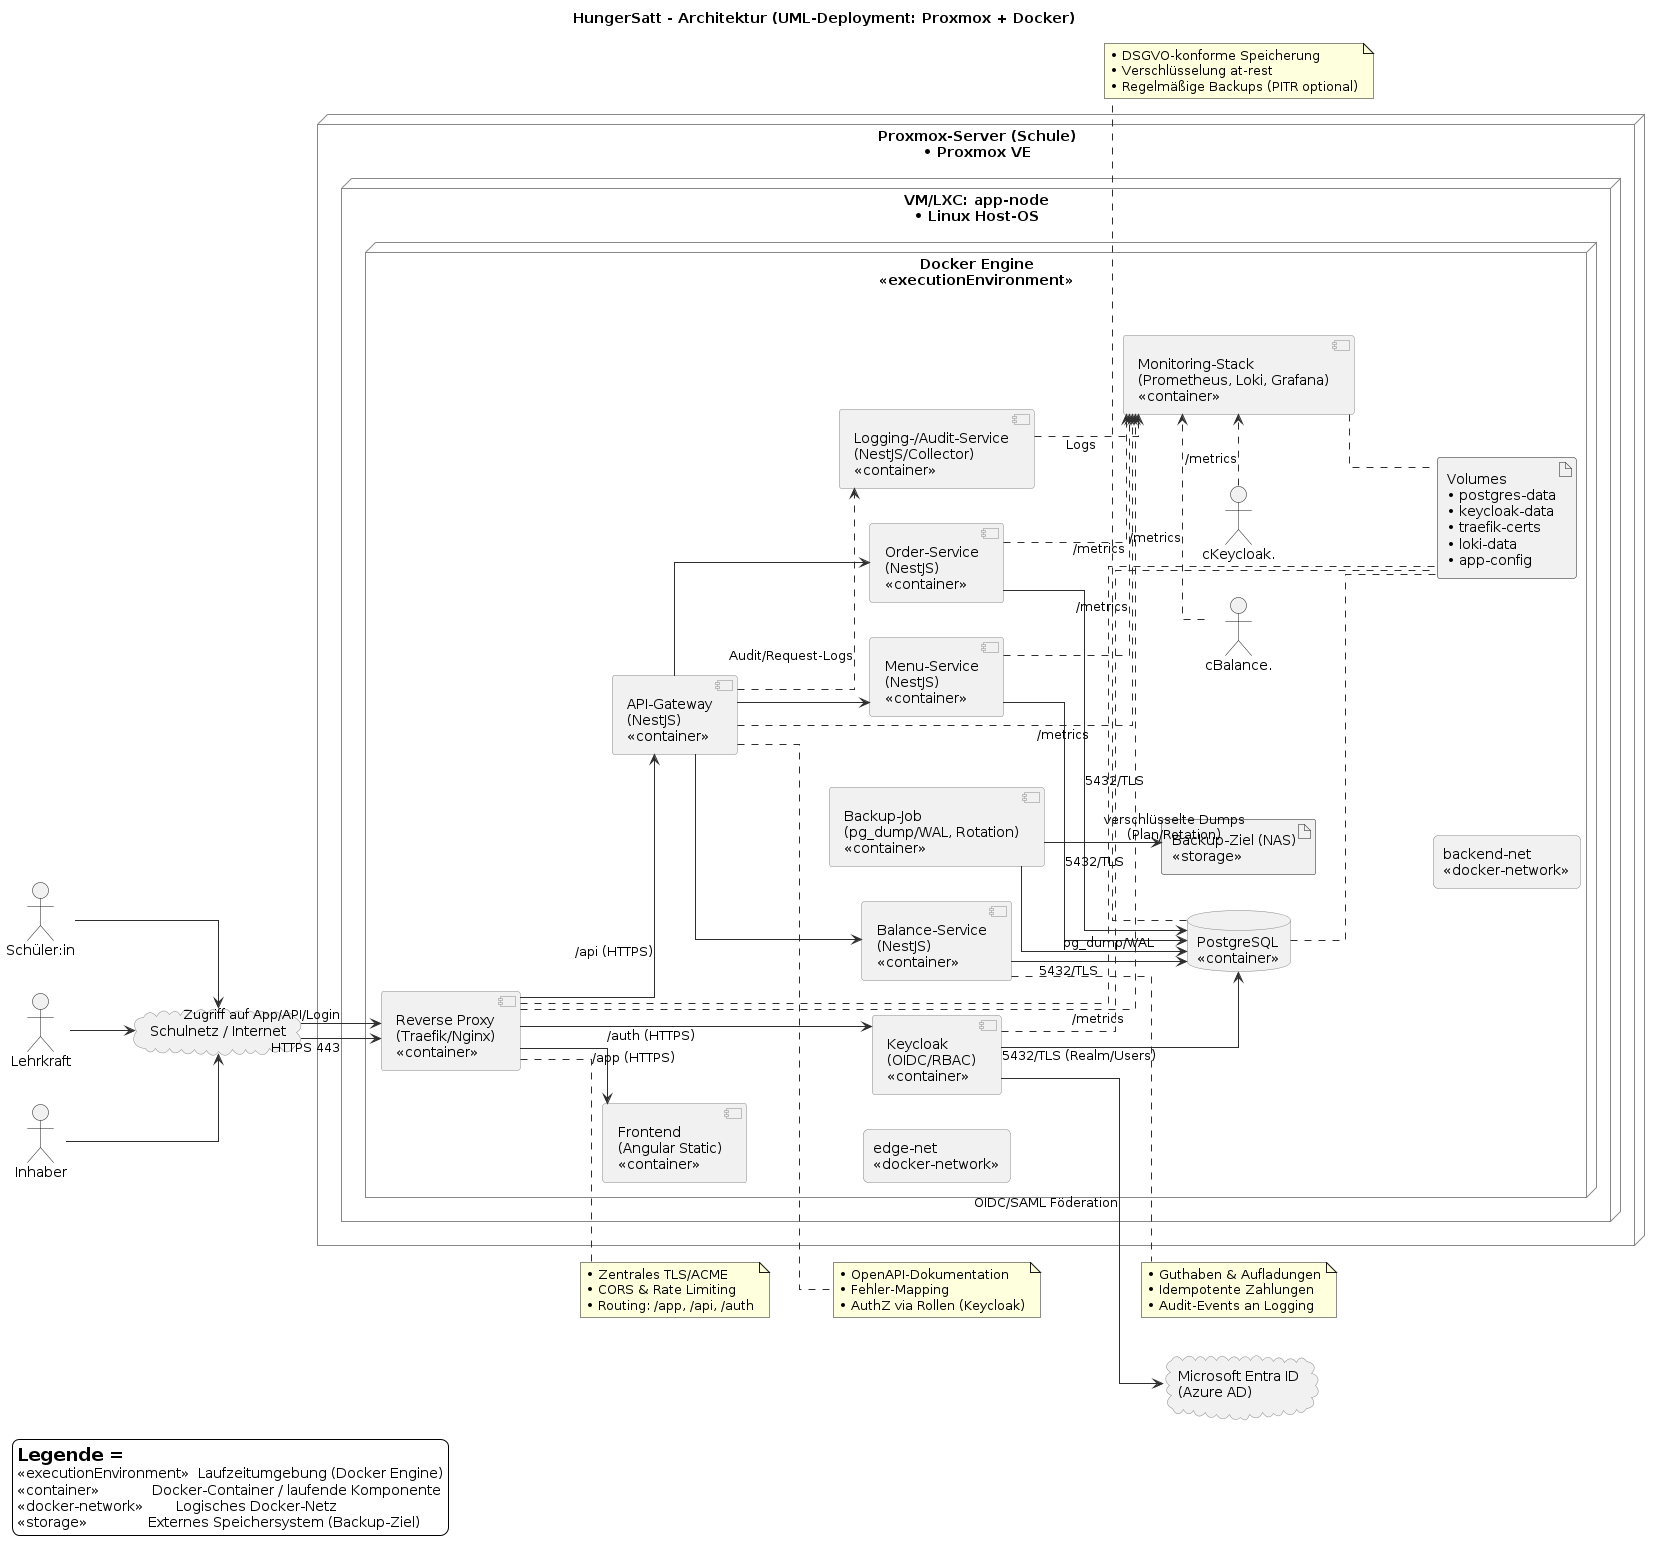

The diagram above was rendered by PlantUML. Its source (embedded in the PNG):
@startuml
title HungerSatt - Architektur (UML-Deployment: Proxmox + Docker)

' ---------- Stil ----------
skinparam backgroundColor #ffffff
skinparam shadowing false
skinparam linetype ortho
skinparam ArrowColor #2e2e2e
skinparam NodeBorderColor #888888
skinparam componentBorderColor #888888
skinparam databaseBorderColor #888888
skinparam cloudBorderColor #888888
skinparam rectangle {
  RoundCorner 10
  BorderColor #888888
}
skinparam DefaultFontName Arial
left to right direction

' ---------- Akteure & externe Systeme ----------
actor "Schüler:in" as Student
actor "Lehrkraft" as Teacher
actor "Inhaber" as Owner
cloud "Microsoft Entra ID\n(Azure AD)" as Entra
cloud "Schulnetz / Internet" as WAN

' ---------- Infrastruktur ----------
node "Proxmox-Server (Schule)\n• Proxmox VE" as Proxmox {
  node "VM/LXC: app-node\n• Linux Host-OS" as AppNode {
    node "Docker Engine\n<<executionEnvironment>>" as Docker {

      ' ---------- Logische Docker-Netzwerke ----------
      rectangle "edge-net\n<<docker-network>>" as EdgeNet
      rectangle "backend-net\n<<docker-network>>" as BackNet

      ' ---------- Container (UML-Komponenten als laufende Instanzen) ----------
      component "Reverse Proxy\n(Traefik/Nginx)\n<<container>>" as cReverse
      component "Frontend\n(Angular Static)\n<<container>>" as cFrontend
      component "API-Gateway\n(NestJS)\n<<container>>" as cApiGw
      component "Order-Service\n(NestJS)\n<<container>>" as cOrder
      component "Menu-Service\n(NestJS)\n<<container>>" as cMenu
      component "Balance-Service\n(NestJS)\n<<container>>" as cBalance
      component "Logging-/Audit-Service\n(NestJS/Collector)\n<<container>>" as cLog
      component "Keycloak\n(OIDC/RBAC)\n<<container>>" as cKeycloak
      database  "PostgreSQL\n<<container>>" as cPg
      component "Monitoring-Stack\n(Prometheus, Loki, Grafana)\n<<container>>" as cMon
      component "Backup-Job\n(pg_dump/WAL, Rotation)\n<<container>>" as cBackup

      ' ---------- Persistente Artefakte ----------
      artifact "Volumes\n• postgres-data\n• keycloak-data\n• traefik-certs\n• loki-data\n• app-config" as Vols
      artifact "Backup-Ziel (NAS)\n<<storage>>" as Nas

      ' ---------- Netzwerkzuordnung (Containern zu Netzen) ----------
      EdgeNet -[hidden]- BackNet
      cReverse -[hidden]- EdgeNet
      cFrontend -[hidden]- EdgeNet
      cApiGw -[hidden]- BackNet
      cOrder -[hidden]- BackNet
      cMenu -[hidden]- BackNet
      cBalance -[hidden]- BackNet
      cLog -[hidden]- BackNet
      cKeycloak -[hidden]- BackNet
      cPg -[hidden]- BackNet
      cMon -[hidden]- BackNet
      cBackup -[hidden]- BackNet

      ' ---------- Kommunikationsbeziehungen ----------
      WAN --> cReverse : HTTPS 443
      cReverse --> cFrontend : /app (HTTPS)
      cReverse --> cApiGw   : /api (HTTPS)
      cReverse --> cKeycloak: /auth (HTTPS)

      cApiGw --> cOrder
      cApiGw --> cMenu
      cApiGw --> cBalance
      cApiGw ..> cLog : Audit/Request-Logs

      cOrder   --> cPg : 5432/TLS
      cMenu    --> cPg : 5432/TLS
      cBalance --> cPg : 5432/TLS
      cKeycloak --> cPg : 5432/TLS (Realm/Users)

      ' Föderation / Identität
      cKeycloak --> Entra : OIDC/SAML Föderation

      ' Monitoring
      cApiGw ..> cMon : /metrics
      cOrder  ..> cMon : /metrics
      cMenu   ..> cMon : /metrics
      cBalance..> cMon : /metrics
      cReverse ..> cMon : /metrics
      cKeycloak..> cMon : /metrics
      cLog     ..> cMon : Logs

      ' Backups
      cBackup --> cPg  : pg_dump/WAL
      cBackup --> Nas  : verschlüsselte Dumps\n(Plan/Rotation)

      ' Volumes (Persistenz)
      cPg .. Vols
      cKeycloak .. Vols
      cReverse .. Vols
      cMon .. Vols
    }
  }
}

' ---------- Benutzerpfade ----------
Student --> WAN
Teacher --> WAN
Owner   --> WAN
WAN --> cReverse : Zugriff auf App/API/Login

' ---------- Notizen ----------
note right of cReverse
• Zentrales TLS/ACME
• CORS & Rate Limiting
• Routing: /app, /api, /auth
end note

note right of cApiGw
• OpenAPI-Dokumentation
• Fehler-Mapping
• AuthZ via Rollen (Keycloak)
end note

note right of cBalance
• Guthaben & Aufladungen
• Idempotente Zahlungen
• Audit-Events an Logging
end note

note bottom of cPg
• DSGVO-konforme Speicherung
• Verschlüsselung at-rest
• Regelmäßige Backups (PITR optional)
end note

' ---------- Legende ----------
legend left
= Legende =
<<executionEnvironment>>  Laufzeitumgebung (Docker Engine)
<<container>>             Docker-Container / laufende Komponente
<<docker-network>>        Logisches Docker-Netz
<<storage>>               Externes Speichersystem (Backup-Ziel)
endlegend
@enduml